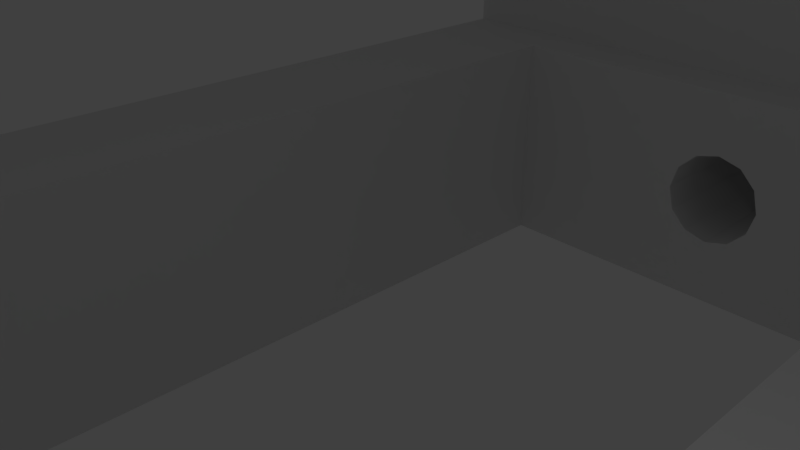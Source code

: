 # Source: TrainFeatherMount.blend  (saved by Blender 2.79.0; exported with 4.5.12 LTS)
import bpy
from mathutils import Matrix  # noqa: F401  (used for matrix-valued properties, if any)

bpy.ops.wm.read_factory_settings(use_empty=True)
scene = bpy.context.scene
scene.name = 'Scene'

# ---- collections
col_collection_1 = bpy.data.collections.new('Collection 1'); scene.collection.children.link(col_collection_1)

# ---- world
world_world = bpy.data.worlds.new('World'); scene.world = world_world
world_world.color = (0.05088, 0.05088, 0.05088)
world_world.use_sun_shadow = False
world_world.sun_shadow_jitter_overblur = 0.0
world_world.cycles.sampling_method = 'MANUAL'

# ---- cameras
cam_camera = bpy.data.cameras.new('Camera')
cam_camera.clip_end = 100.0
cam_camera.lens = 35.0
cam_camera.sensor_width = 32.0
cam_camera.sensor_height = 18.0
cam_camera.ortho_scale = 7.314
cam_camera.dof.focus_distance = 0.0
cam_camera.dof.aperture_fstop = 128.0

# ---- lights
light_lamp = bpy.data.lights.new('Lamp', 'POINT')
light_lamp.transmission_factor = 0.0
light_lamp.cutoff_distance = 30.0
light_lamp.energy = 100.0
light_lamp.shadow_buffer_clip_start = 1.001
light_lamp.shadow_soft_size = 0.1
light_lamp.shadow_maximum_resolution = 0.006
light_lamp.use_absolute_resolution = True

# ---- meshes
me_cube_000 = bpy.data.meshes.new('Cube.000')
me_cube_000.from_pydata([(0.1736, -0.06885, 0.03939), (0.1766, -0.06854, 0.03939), (0.1788, -0.06772, 0.03939), (0.1796, -0.06659, 0.03939), (0.1788, -0.06547, 0.03939), (0.1766, -0.06464, 0.03939), (0.1736, -0.06434, 0.03939), (0.1706, -0.06464, 0.03939), (0.1684, -0.06547, 0.03939), (0.1676, -0.06659, 0.03939), (0.1684, -0.06772, 0.03939), (0.1706, -0.06854, 0.03939), (0.03521, -0.06885, 0.03939), (0.0382, -0.06854, 0.03939), (0.04038, -0.06772, 0.03939), (0.04118, -0.06659, 0.03939), (0.04038, -0.06547, 0.03939), (0.0382, -0.06464, 0.03939), (0.03521, -0.06434, 0.03939), (0.03223, -0.06464, 0.03939), (0.03004, -0.06547, 0.03939), (0.02924, -0.06659, 0.03939), (0.03004, -0.06772, 0.03939), (0.03223, -0.06854, 0.03939), (0.1736, 0.06809, 0.03939), (0.1766, 0.06839, 0.03939), (0.1788, 0.06922, 0.03939), (0.1796, 0.07034, 0.03939), (0.1788, 0.07147, 0.03939), (0.1766, 0.07229, 0.03939), (0.1736, 0.0726, 0.03939), (0.1706, 0.07229, 0.03939), (0.1684, 0.07147, 0.03939), (0.1676, 0.07034, 0.03939), (0.1684, 0.06922, 0.03939), (0.1706, 0.06839, 0.03939), (0.03521, 0.06809, 0.03939), (0.0382, 0.06839, 0.03939), (0.04038, 0.06922, 0.03939), (0.04118, 0.07034, 0.03939), (0.04038, 0.07147, 0.03939), (0.0382, 0.07229, 0.03939), (0.03521, 0.0726, 0.03939), (0.03223, 0.07229, 0.03939), (0.03004, 0.07147, 0.03939), (0.02924, 0.07034, 0.03939), (0.03004, 0.06922, 0.03939), (0.03223, 0.06839, 0.03939), (0.01284, -0.07444, 0.1665), (0.01284, -0.06092, 0.1665), (0.196, 0.05921, 0.1665), (0.01284, 0.05921, 0.1665), (0.05185, -0.07444, 0.1665), (0.05185, -0.06092, 0.1665), (0.157, -0.07444, 0.1665), (0.157, -0.06093, 0.1665), (0.01284, -0.06092, 0.1059), (0.196, 0.05921, 0.1059), (0.01284, 0.05921, 0.1059), (0.05185, -0.07444, 0.1059), (0.05185, -0.06092, 0.1059), (0.157, -0.07444, 0.1059), (0.157, -0.06093, 0.1059), (0.2628, -0.08688, 0.01921), (0.2628, -0.08688, 0.2028), (0.2628, 0.07979, 0.01921), (0.2628, 0.07979, 0.2028), (0.01284, -0.08688, 0.01921), (0.01284, -0.08688, 0.2028), (0.01284, 0.07979, 0.01921), (0.157, -0.08688, 0.1665), (0.05185, -0.08688, 0.1059), (0.157, -0.08688, 0.1059), (0.157, -0.07444, 0.2028), (0.05185, -0.07444, 0.2028), (0.05185, -0.08688, 0.2028), (0.157, -0.08688, 0.2028), (0.05185, -0.08688, 0.1665), (0.01284, -0.07444, 0.2028), (0.196, 0.07979, 0.1665), (0.01284, 0.07979, 0.1665), (0.196, 0.07979, 0.2028), (0.03004, 0.06922, 0.1665), (0.03004, 0.07147, 0.1665), (0.1706, 0.07229, 0.1665), (0.1736, 0.0726, 0.1665), (0.03223, 0.06839, 0.1665), (0.1766, 0.07229, 0.1665), (0.1684, 0.07147, 0.1665), (0.1684, 0.06922, 0.1665), (0.1676, 0.07034, 0.1665), (0.1706, 0.06839, 0.1665), (0.1736, 0.06809, 0.1665), (0.03521, 0.06809, 0.1665), (0.1676, -0.06659, 0.1665), (0.1736, -0.06885, 0.1665), (0.1796, -0.06659, 0.1665), (0.1788, -0.06772, 0.1665), (0.1684, -0.06772, 0.1665), (0.1706, -0.06854, 0.1665), (0.04118, 0.07034, 0.1665), (0.04038, 0.06922, 0.1665), (0.1796, 0.07034, 0.1665), (0.03521, 0.0726, 0.1665), (0.1766, 0.06839, 0.1665), (0.1788, 0.06922, 0.1665), (0.1788, 0.07147, 0.1665), (0.02924, 0.07034, 0.1665), (0.0382, 0.07229, 0.1665), (0.0382, 0.06839, 0.1665), (0.03223, 0.07229, 0.1665), (0.04038, 0.07147, 0.1665), (0.03004, -0.06772, 0.1665), (0.02924, -0.06659, 0.1665), (0.03521, -0.06434, 0.1665), (0.0382, -0.06464, 0.1665), (0.03004, -0.06547, 0.1665), (0.03223, -0.06854, 0.1665), (0.1684, -0.06547, 0.1665), (0.04038, -0.06772, 0.1665), (0.1706, -0.06464, 0.1665), (0.04118, -0.06659, 0.1665), (0.03521, -0.06885, 0.1665), (0.1766, -0.06854, 0.1665), (0.0382, -0.06854, 0.1665), (0.1788, -0.06547, 0.1665), (0.03223, -0.06464, 0.1665), (0.1736, -0.06434, 0.1665), (0.04038, -0.06547, 0.1665), (0.1766, -0.06464, 0.1665), (0.2628, -0.003878, 0.01921), (0.2628, -0.003878, 0.2028), (0.2628, 0.05921, 0.01921), (0.2628, 0.05921, 0.2028), (0.196, -0.003878, 0.2028), (0.196, 0.05921, 0.2028), (0.196, -0.003878, 0.01921), (0.196, 0.05921, 0.01921), (0.196, -0.003878, 0.1059), (0.04469, 0.05379, 0.01921), (0.04469, 0.03626, 0.01921), (0.04469, 0.05379, 0.1059), (0.1641, 0.05379, 0.01921), (0.1641, 0.05379, 0.1059), (0.1641, -0.05378, 0.01921), (0.1641, -0.01328, 0.1059), (0.1641, -0.05378, 0.1059), (0.04469, -0.05378, 0.01921), (0.04469, -0.05378, 0.1059), (0.1944, -0.01446, 0.01921), (0.2493, -0.01446, 0.01921), (0.2493, -0.01446, 0.2028), (0.196, -0.01446, 0.2028), (0.196, -0.01446, 0.1059), (0.2493, -0.07444, 0.2028), (0.2493, -0.07452, 0.01921), (0.1944, -0.07444, 0.01921), (0.196, -0.07444, 0.2028), (0.196, -0.06093, 0.1059), (0.196, -0.06093, 0.1665), (0.196, -0.07368, 0.1665), (0.196, -0.07444, 0.1665), (0.1108, 0.07979, 0.04728), (0.1108, 0.05379, 0.04728), (0.1048, 0.07979, 0.04484), (0.1048, 0.05379, 0.04484), (0.09883, 0.07979, 0.04728), (0.09883, 0.05379, 0.04728), (0.1151, 0.07979, 0.05394), (0.1151, 0.05379, 0.05394), (0.1151, 0.07979, 0.07212), (0.1151, 0.05379, 0.07212), (0.1048, 0.07979, 0.08121), (0.1048, 0.05379, 0.08121), (0.1108, 0.07979, 0.07877), (0.1108, 0.05379, 0.07877), (0.1167, 0.07979, 0.06303), (0.1167, 0.05379, 0.06303), (0.09446, 0.07979, 0.07212), (0.09446, 0.05379, 0.07212), (0.09286, 0.07979, 0.06303), (0.09286, 0.05379, 0.06303), (0.09446, 0.07979, 0.05394), (0.09446, 0.05379, 0.05394), (0.09883, 0.07979, 0.07877), (0.09883, 0.05379, 0.07877)], [], [(1, 2, 3, 4, 5, 6, 7, 8, 9, 10, 11, 0), (13, 14, 15, 16, 17, 18, 19, 20, 21, 22, 23, 12), (25, 26, 27, 28, 29, 30, 31, 32, 33, 34, 35, 24), (37, 38, 39, 40, 41, 42, 43, 44, 45, 46, 47, 36), (50, 79, 102, 105, 104, 92, 91, 89, 90, 100, 101, 109, 93, 86, 82, 107, 80, 51), (52, 53, 49, 48, 113, 116, 126, 114, 115, 128, 121), (53, 52, 59, 60), (55, 62, 61, 54), (49, 53, 60, 56), (68, 75, 74, 78), (48, 78, 74, 52), (61, 59, 71, 72), (59, 52, 77, 71), (52, 74, 75, 77), (54, 61, 72, 70), (133, 132, 65, 66), (68, 67, 63, 64, 76, 70, 72, 71, 77, 75), (70, 76, 73, 54), (81, 135, 133, 66), (92, 24, 35, 91), (89, 34, 33, 90), (127, 6, 5, 129), (87, 29, 28, 106), (104, 25, 24, 92), (124, 13, 12, 122), (118, 8, 7, 120), (108, 41, 40, 111), (113, 21, 20, 116), (125, 4, 3, 96), (97, 123, 95, 99, 98, 94, 54, 161, 160, 96), (105, 26, 25, 104), (98, 10, 9, 94), (123, 1, 0, 95), (128, 16, 15, 121), (121, 15, 14, 119), (119, 14, 13, 124), (84, 31, 30, 85), (110, 43, 42, 103), (111, 40, 39, 100), (126, 19, 18, 114), (121, 119, 124, 122, 117, 112, 113, 48, 52), (83, 44, 43, 110), (114, 18, 17, 115), (101, 38, 37, 109), (95, 0, 11, 99), (93, 36, 47, 86), (90, 33, 32, 88), (117, 23, 22, 112), (97, 2, 1, 123), (100, 39, 38, 101), (116, 20, 19, 126), (120, 7, 6, 127), (129, 5, 4, 125), (99, 11, 10, 98), (88, 32, 31, 84), (86, 47, 46, 82), (94, 9, 8, 118), (122, 12, 23, 117), (107, 45, 44, 83), (106, 28, 27, 102), (85, 30, 29, 87), (96, 3, 2, 97), (115, 17, 16, 128), (91, 35, 34, 89), (112, 22, 21, 113), (102, 27, 26, 105), (109, 37, 36, 93), (103, 42, 41, 108), (82, 46, 45, 107), (80, 107, 83, 110, 103, 108, 111, 100, 90, 88, 84, 85, 87, 106, 102, 79), (64, 63, 130, 131), (130, 136, 138, 134, 131), (58, 141, 143, 145, 138, 57), (143, 142, 144, 146, 145), (146, 144, 147, 148), (148, 147, 140, 139, 141), (69, 140, 147, 144, 149, 156, 155, 63, 67), (49, 56, 58, 51, 80, 69, 67, 68, 78, 48), (65, 69, 180, 182, 166, 164, 162, 168, 176), (143, 177, 169, 163, 165, 167, 183, 181, 141, 139, 142), (160, 159, 55, 54, 94, 118, 120, 127, 129, 125, 96), (151, 150, 155, 154), (159, 158, 62, 55), (157, 161, 54, 73), (153, 152, 134, 138), (157, 154, 155, 156, 161), (156, 149, 153, 158, 159, 160, 161), (150, 151, 152, 153, 149), (64, 131, 134, 152, 151, 154, 157, 73, 76), (56, 60, 59, 61, 62, 158, 153, 138, 145, 146, 148, 141, 58), (132, 133, 135, 50, 57, 137), (81, 79, 50, 135), (50, 51, 58, 57), (137, 57, 138, 136), (63, 155, 150, 149, 144, 142, 139, 140, 69, 65, 132, 137, 136, 130), (185, 184, 172, 173), (173, 172, 174, 175), (177, 176, 168, 169), (179, 178, 184, 185), (171, 170, 176, 177), (141, 181, 179, 185, 173, 175, 171, 177, 143), (181, 180, 178, 179), (183, 182, 180, 181), (167, 166, 182, 183), (163, 162, 164, 165), (176, 170, 174, 172, 184, 178, 180, 69, 80, 79, 81, 66, 65), (169, 168, 162, 163), (165, 164, 166, 167), (175, 174, 170, 171)])
me_cube_000.use_remesh_preserve_volume = False
me_cube_000.use_remesh_preserve_attributes = False
me_cube_000.use_mirror_vertex_groups = False
me_cube_000.update()

# ---- objects
ob_lamp = bpy.data.objects.new('Lamp', light_lamp)
ob_camera = bpy.data.objects.new('Camera', cam_camera)
ob_cube_001 = bpy.data.objects.new('Cube.001', me_cube_000)

# ---- transforms, parenting, visibility, modifiers, constraints
ob_lamp.location = (4.076, 1.005, 5.904)
ob_lamp.rotation_euler = (0.6503, 0.05522, 1.866)
ob_lamp.lock_rotations_4d = False
ob_lamp.empty_display_type = 'ARROWS'
ob_lamp.color = (0.0, 0.0, 0.0, 0.0)
ob_lamp.lineart.crease_threshold = 0.0
ob_camera.location = (7.481, -6.508, 5.344)
ob_camera.rotation_euler = (1.109, 0.0, 0.8149)
ob_camera.lock_rotations_4d = False
ob_camera.empty_display_type = 'ARROWS'
ob_camera.color = (0.0, 0.0, 0.0, 0.0)
ob_camera.display_type = 'WIRE'
ob_camera.lineart.crease_threshold = 0.0
ob_cube_001.location = (-17.31, 0.1988, -11.59)
ob_cube_001.rotation_euler = (4.768e-07, -0.0, 0.0)
ob_cube_001.scale = (125.6, 333.0, 82.5)
ob_cube_001.lineart.crease_threshold = 0.0

# ---- collection membership
col_collection_1.objects.link(ob_lamp)
col_collection_1.objects.link(ob_camera)
col_collection_1.objects.link(ob_cube_001)

# ---- scene / render settings (as saved in the file)
scene.camera = ob_camera
scene.frame_start = 1; scene.frame_end = 250; scene.frame_set(1)
scene.render.engine = 'BLENDER_EEVEE_NEXT'
scene.render.resolution_percentage = 50
scene.render.dither_intensity = 0.0
scene.cycles.use_denoising = False
scene.cycles.samples = 128
scene.cycles.sampling_pattern = 'TABULATED_SOBOL'
scene.cycles.use_adaptive_sampling = False
scene.cycles.use_light_tree = False
scene.cycles.blur_glossy = 0.0
scene.cycles.sample_clamp_indirect = 0.0
scene.view_settings.view_transform = 'Standard'
bpy.context.view_layer.update()
